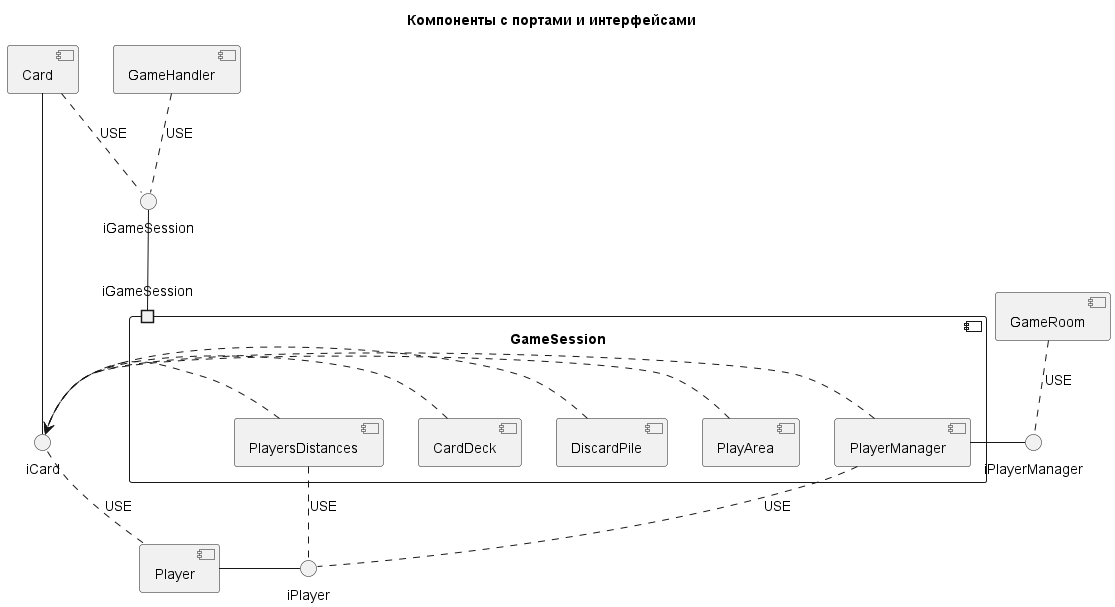

The diagram above was rendered by PlantUML. Its source (embedded in the PNG):
@startuml components
title Компоненты с портами и интерфейсами

' Интерфейсы
interface iGameSession as iGS
interface iCard as iC
interface iPlayer as iP
interface iPlayerManager as iPM

' Компоненты
component GameHandler
component GameRoom
component Card
component Player
component GameSession {
  port iGameSession as GSP1

  component PlayArea
  component DiscardPile
  component CardDeck
  component PlayerManager
  component PlayersDistances
}

' Связи
Card - iC
Player - iP
PlayerManager - iPM
GSP1 -up- iGS

GameHandler .. iGS : USE
Card .. iGS : USE
PlayArea          .> iC
DiscardPile       .> iC
CardDeck          .> iC
PlayerManager     .> iC
PlayersDistances  .> iC
GameRoom .. iPM : USE
PlayerManager     .. iP : USE
PlayersDistances  .. iP : USE
Player .up. iC : USE
@enduml